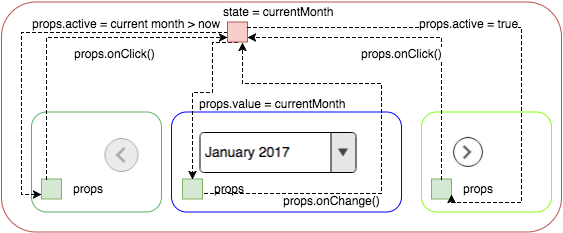

The diagram above was exported from draw.io. Its source (the exported page's mxGraphModel, read from the mxfile embedded in the PNG):
<mxGraphModel dx="1430" dy="2396.5" grid="1" gridSize="10" guides="1" tooltips="1" connect="1" arrows="1" fold="1" page="1" pageScale="1.5" pageWidth="826" pageHeight="1169" math="0" shadow="0">
  <root>
    <mxCell id="0" style=";html=1;" />
    <mxCell id="1" style=";html=1;" parent="0" />
    <mxCell id="18f3d11b06084ec-1" value="" style="rounded=1;whiteSpace=wrap;html=1;strokeColor=#b85450;fillColor=none;" vertex="1" parent="1">
      <mxGeometry x="310" y="-20" width="560" height="230" as="geometry" />
    </mxCell>
    <mxCell id="184fbf024aca11f9-71" value="" style="rounded=1;whiteSpace=wrap;html=1;fillColor=none;strokeColor=#5DB068;" vertex="1" parent="1">
      <mxGeometry x="340" y="90" width="130" height="100" as="geometry" />
    </mxCell>
    <mxCell id="184fbf024aca11f9-55" value="" style="rounded=1;whiteSpace=wrap;html=1;fillColor=#ffffff;strokeColor=#0000FF;" vertex="1" parent="1">
      <mxGeometry x="480" y="90" width="230" height="100" as="geometry" />
    </mxCell>
    <mxCell id="184fbf024aca11f9-57" value="" style="shape=image;verticalLabelPosition=bottom;labelBackgroundColor=#ffffff;verticalAlign=top;aspect=fixed;imageAspect=0;image=data:image/png,(base64 omitted: 3516 chars);" vertex="1" parent="1">
      <mxGeometry x="490" y="100" width="193" height="67" as="geometry" />
    </mxCell>
    <mxCell id="184fbf024aca11f9-64" value="" style="shape=image;verticalLabelPosition=bottom;labelBackgroundColor=#ffffff;verticalAlign=top;aspect=fixed;imageAspect=0;image=data:image/png,(base64 omitted: 1564 chars);" vertex="1" parent="1">
      <mxGeometry x="753" y="109" width="47" height="43" as="geometry" />
    </mxCell>
    <mxCell id="184fbf024aca11f9-65" value="" style="rounded=1;whiteSpace=wrap;html=1;fillColor=none;strokeColor=#82FF14;" vertex="1" parent="1">
      <mxGeometry x="730" y="90" width="130" height="100" as="geometry" />
    </mxCell>
    <mxCell id="184fbf024aca11f9-67" value="" style="whiteSpace=wrap;html=1;fillColor=#d5e8d4;strokeColor=#82b366;" vertex="1" parent="1">
      <mxGeometry x="350" y="157" width="20" height="20" as="geometry" />
    </mxCell>
    <mxCell id="184fbf024aca11f9-70" value="" style="shape=image;verticalLabelPosition=bottom;labelBackgroundColor=#ffffff;verticalAlign=top;aspect=fixed;imageAspect=0;image=data:image/png,(base64 omitted: 1344 chars);" vertex="1" parent="1">
      <mxGeometry x="405" y="112" width="52" height="45" as="geometry" />
    </mxCell>
    <mxCell id="18f3d11b06084ec-9" value="props" style="text;html=1;resizable=0;points=[];autosize=1;align=left;verticalAlign=top;spacingTop=-4;" vertex="1" parent="1">
      <mxGeometry x="380" y="157" width="50" height="20" as="geometry" />
    </mxCell>
    <mxCell id="18f3d11b06084ec-12" value="" style="whiteSpace=wrap;html=1;fillColor=#d5e8d4;strokeColor=#82b366;" vertex="1" parent="1">
      <mxGeometry x="740" y="157" width="20" height="20" as="geometry" />
    </mxCell>
    <mxCell id="18f3d11b06084ec-13" value="props" style="text;html=1;resizable=0;points=[];autosize=1;align=left;verticalAlign=top;spacingTop=-4;" vertex="1" parent="1">
      <mxGeometry x="770" y="157" width="50" height="20" as="geometry" />
    </mxCell>
    <mxCell id="6e4c155031083146-1" style="edgeStyle=orthogonalEdgeStyle;rounded=0;html=1;exitX=1;exitY=0.5;entryX=0.75;entryY=1;dashed=1;jettySize=auto;orthogonalLoop=1;" edge="1" parent="1" source="18f3d11b06084ec-14" target="184fbf024aca11f9-58">
      <mxGeometry relative="1" as="geometry">
        <Array as="points">
          <mxPoint x="511" y="171" />
          <mxPoint x="690" y="171" />
          <mxPoint x="690" y="61" />
          <mxPoint x="551" y="61" />
        </Array>
      </mxGeometry>
    </mxCell>
    <mxCell id="6e4c155031083146-2" value="props.onChange()" style="text;html=1;resizable=0;points=[];align=center;verticalAlign=middle;labelBackgroundColor=#ffffff;" vertex="1" connectable="0" parent="6e4c155031083146-1">
      <mxGeometry x="-0.5518" y="-6" relative="1" as="geometry">
        <mxPoint x="27" as="offset" />
      </mxGeometry>
    </mxCell>
    <mxCell id="18f3d11b06084ec-14" value="" style="whiteSpace=wrap;html=1;fillColor=#d5e8d4;strokeColor=#82b366;" vertex="1" parent="1">
      <mxGeometry x="491" y="157" width="20" height="20" as="geometry" />
    </mxCell>
    <mxCell id="18f3d11b06084ec-15" value="props" style="text;html=1;resizable=0;points=[];autosize=1;align=left;verticalAlign=top;spacingTop=-4;" vertex="1" parent="1">
      <mxGeometry x="521" y="157" width="50" height="20" as="geometry" />
    </mxCell>
    <mxCell id="18f3d11b06084ec-16" style="edgeStyle=orthogonalEdgeStyle;rounded=0;html=1;exitX=0;exitY=0.5;entryX=0;entryY=0.75;dashed=1;jettySize=auto;orthogonalLoop=1;" edge="1" parent="1" source="184fbf024aca11f9-58" target="184fbf024aca11f9-67">
      <mxGeometry relative="1" as="geometry" />
    </mxCell>
    <mxCell id="18f3d11b06084ec-17" value="props.active = current month &amp;gt; now" style="text;html=1;resizable=0;points=[];align=center;verticalAlign=middle;labelBackgroundColor=#ffffff;" vertex="1" connectable="0" parent="18f3d11b06084ec-16">
      <mxGeometry x="-0.1493" y="-4" relative="1" as="geometry">
        <mxPoint x="63" y="-6" as="offset" />
      </mxGeometry>
    </mxCell>
    <mxCell id="18f3d11b06084ec-21" style="edgeStyle=orthogonalEdgeStyle;rounded=0;html=1;exitX=0.25;exitY=0;entryX=0;entryY=0.75;dashed=1;jettySize=auto;orthogonalLoop=1;" edge="1" parent="1" source="184fbf024aca11f9-67" target="184fbf024aca11f9-58">
      <mxGeometry relative="1" as="geometry" />
    </mxCell>
    <mxCell id="18f3d11b06084ec-22" value="props.onClick()" style="text;html=1;resizable=0;points=[];align=center;verticalAlign=middle;labelBackgroundColor=#ffffff;" vertex="1" connectable="0" parent="18f3d11b06084ec-21">
      <mxGeometry x="0.4094" y="-3" relative="1" as="geometry">
        <mxPoint x="-18" y="12" as="offset" />
      </mxGeometry>
    </mxCell>
    <mxCell id="18f3d11b06084ec-24" style="edgeStyle=orthogonalEdgeStyle;rounded=0;html=1;exitX=0.5;exitY=1;entryX=0.5;entryY=0;dashed=1;jettySize=auto;orthogonalLoop=1;" edge="1" parent="1" source="184fbf024aca11f9-58" target="18f3d11b06084ec-14">
      <mxGeometry relative="1" as="geometry">
        <Array as="points">
          <mxPoint x="521" y="70" />
          <mxPoint x="501" y="70" />
        </Array>
      </mxGeometry>
    </mxCell>
    <mxCell id="18f3d11b06084ec-25" value="props.value = currentMonth" style="text;html=1;resizable=0;points=[];align=center;verticalAlign=middle;labelBackgroundColor=#ffffff;" vertex="1" connectable="0" parent="18f3d11b06084ec-24">
      <mxGeometry x="-0.5669" y="2" relative="1" as="geometry">
        <mxPoint x="57" y="46" as="offset" />
      </mxGeometry>
    </mxCell>
    <mxCell id="184fbf024aca11f9-58" value="" style="whiteSpace=wrap;html=1;fillColor=#f8cecc;strokeColor=#b85450;" vertex="1" parent="1">
      <mxGeometry x="536" width="20" height="20" as="geometry" />
    </mxCell>
    <mxCell id="184fbf024aca11f9-60" value="state = currentMonth" style="text;html=1;resizable=0;points=[];autosize=1;align=left;verticalAlign=top;spacingTop=-4;" vertex="1" parent="1">
      <mxGeometry x="530" y="-20" width="130" height="20" as="geometry" />
    </mxCell>
    <mxCell id="18f3d11b06084ec-27" style="edgeStyle=orthogonalEdgeStyle;rounded=0;html=1;exitX=1;exitY=0.25;entryX=1;entryY=0.75;dashed=1;jettySize=auto;orthogonalLoop=1;" edge="1" parent="1" source="184fbf024aca11f9-58" target="18f3d11b06084ec-12">
      <mxGeometry relative="1" as="geometry">
        <Array as="points">
          <mxPoint x="830" y="5" />
          <mxPoint x="830" y="180" />
          <mxPoint x="760" y="180" />
        </Array>
      </mxGeometry>
    </mxCell>
    <mxCell id="18f3d11b06084ec-28" value="props.active = true" style="text;html=1;resizable=0;points=[];align=center;verticalAlign=middle;labelBackgroundColor=#ffffff;" vertex="1" connectable="0" parent="18f3d11b06084ec-27">
      <mxGeometry x="-0.3245" y="-1" relative="1" as="geometry">
        <mxPoint x="43" y="-6" as="offset" />
      </mxGeometry>
    </mxCell>
    <mxCell id="18f3d11b06084ec-29" style="edgeStyle=orthogonalEdgeStyle;rounded=0;html=1;exitX=0.5;exitY=0;entryX=1;entryY=0.75;dashed=1;jettySize=auto;orthogonalLoop=1;" edge="1" parent="1" source="18f3d11b06084ec-12" target="184fbf024aca11f9-58">
      <mxGeometry relative="1" as="geometry" />
    </mxCell>
    <mxCell id="18f3d11b06084ec-30" value="props.onClick()" style="text;html=1;resizable=0;points=[];align=center;verticalAlign=middle;labelBackgroundColor=#ffffff;" vertex="1" connectable="0" parent="18f3d11b06084ec-29">
      <mxGeometry x="0.5" y="-4" relative="1" as="geometry">
        <mxPoint x="70" y="19" as="offset" />
      </mxGeometry>
    </mxCell>
  </root>
</mxGraphModel>